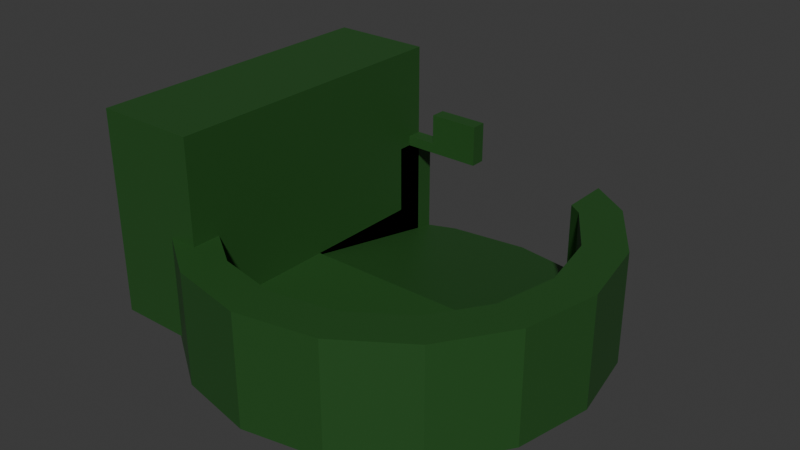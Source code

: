 # Source: turret.blend  (saved by Blender 4.3.34; exported with 4.5.12 LTS)
import bpy
from mathutils import Matrix  # noqa: F401  (used for matrix-valued properties, if any)

bpy.ops.wm.read_factory_settings(use_empty=True)
scene = bpy.context.scene
scene.name = 'Scene'

# ---- collections
col_collection = bpy.data.collections.new('Collection'); scene.collection.children.link(col_collection)

# ---- materials (node trees are filled in below, after node groups)
mat_x = bpy.data.materials.new('材质')

# ---- material node trees
mat_x.use_nodes = True; mat_x.node_tree.nodes.clear()
_N = mat_x.node_tree.nodes; _L = mat_x.node_tree.links
n0 = _N.new('ShaderNodeBsdfPrincipled'); n0.name = '原理化 BSDF'; n0.location = (10, 300)
n0.inputs[0].default_value = (0.01894, 0.08503, 0.01623, 1.0)
n1 = _N.new('ShaderNodeOutputMaterial'); n1.name = '材质输出'; n1.location = (300, 300)
_L.new(n0.outputs[0], n1.inputs[0])
n1.is_active_output = True

# ---- world
world_world = bpy.data.worlds.new('World'); scene.world = world_world
world_world.use_nodes = True; world_world.node_tree.nodes.clear()
_N = world_world.node_tree.nodes; _L = world_world.node_tree.links
n0 = _N.new('ShaderNodeOutputWorld'); n0.name = 'World Output'; n0.location = (300, 300)
n1 = _N.new('ShaderNodeBackground'); n1.name = 'Background'; n1.location = (10, 300)
n1.inputs[0].default_value = (0.05088, 0.05088, 0.05088, 1.0)
_L.new(n1.outputs[0], n0.inputs[0])
n0.is_active_output = True
world_world.color = (0.05088, 0.05088, 0.05088)
world_world.sun_shadow_jitter_overblur = 0.0

# ---- meshes
me_001 = bpy.data.meshes.new('柱体.001')
me_001.from_pydata([(-1.0, 0.0, 0.4), (0.7654, 1.848, 0.0), (1.0, 0.0, 0.4), (1.414, 1.414, 0.0), (1.131, 1.131, 0.42), (1.414, 1.414, 0.2), (1.131, 1.131, 0.58), (1.848, 0.7654, 0.0), (1.478, 0.6123, 0.42), (1.848, 0.7654, 0.2), (1.478, 0.6123, 0.58), (2.0, 0.0, 0.0), (1.6, 0.0, 0.42), (2.0, 0.0, 0.2), (1.6, 0.0, 0.58), (1.848, -0.7654, 0.0), (1.478, -0.6123, 0.42), (1.848, -0.7654, 0.2), (1.478, -0.6123, 0.58), (1.414, -1.414, 0.0), (1.131, -1.131, 0.42), (1.414, -1.414, 0.2), (1.131, -1.131, 0.58), (0.7654, -1.848, 0.0), (0.6123, -1.478, 0.42), (0.7654, -1.848, 0.2), (0.6123, -1.478, 0.58), (0.0, -2.0, 0.0), (0.0, -1.6, 0.42), (0.0, -2.0, 0.2), (0.0, -1.6, 0.58), (-0.6123, -1.478, 0.42), (-0.7654, -1.848, 0.0), (-0.7654, -1.848, 0.2), (-0.6123, -1.478, 0.58), (-1.414, -1.414, 0.0), (-1.131, -1.131, 0.42), (-1.414, -1.414, 0.2), (-1.131, -1.131, 0.58), (-1.848, -0.7654, 0.0), (-1.478, -0.6123, 0.42), (-1.848, -0.7654, 0.2), (-1.478, -0.6123, 0.58), (-2.0, 0.0, 0.0), (-1.6, 0.0, 0.42), (-2.0, 0.0, 0.2), (-1.6, 0.0, 0.58), (-1.848, 0.7654, 0.0), (-1.478, 0.6123, 0.42), (-1.848, 0.7654, 0.2), (-1.478, 0.6123, 0.58), (-1.414, 1.414, 0.0), (-1.131, 1.131, 0.42), (-1.414, 1.414, 0.2), (-1.131, 1.131, 0.58), (-0.7654, 1.848, 0.0), (1.414, 1.414, 1.1), (1.848, 0.7654, 1.1), (2.0, 0.0, 1.1), (1.848, -0.7654, 1.1), (1.414, -1.414, 1.1), (0.7654, -1.848, 1.1), (0.0, -2.0, 1.1), (-0.7654, -1.848, 1.1), (-1.414, -1.414, 1.1), (-1.848, -0.7654, 1.1), (-2.0, 0.0, 1.1), (-1.848, 0.7654, 1.1), (-1.414, 1.414, 1.1), (-1.478, -0.6123, 1.1), (-1.6, 0.0, 1.1), (-1.478, 0.6123, 1.1), (-0.6123, -1.478, 1.1), (0.6123, -1.478, 1.1), (0.0, -1.6, 1.1), (1.478, -0.6123, 1.1), (1.6, 0.0, 1.1), (1.478, 0.6123, 1.1), (-1.131, -1.131, 1.1), (1.131, 1.131, 1.1), (-1.131, 1.131, 1.1), (1.131, -1.131, 1.1), (0.7654, 1.848, 0.03045), (7.491e-07, 2.0, 0.0), (1.0, 1.691, 0.2), (1.0, 1.691, 0.0618), (-1.0, 1.691, 0.2), (-1.0, 1.691, 0.0618), (-0.7654, 1.848, 0.03045), (-7.491e-07, 2.0, 0.0), (1.0, 1.691, 1.1), (-1.0, 1.691, 1.1), (1.0, 1.219, 0.42), (1.0, 1.219, 0.58), (-1.0, 1.219, 0.42), (-1.0, 1.219, 0.58), (-1.0, 0.0, 0.42), (1.0, 0.0, 0.42), (1.0, 1.219, 1.1), (-1.0, 1.219, 1.1)], [], [(1, 83, 82), (5, 3, 1, 82, 85, 84), (3, 5, 9, 7), (7, 9, 13, 11), (11, 13, 17, 15), (15, 17, 21, 19), (19, 21, 25, 23), (23, 25, 29, 27), (27, 29, 33, 32), (32, 33, 37, 35), (35, 37, 41, 39), (39, 41, 45, 43), (43, 45, 49, 47), (47, 49, 53, 51), (21, 17, 59, 60), (88, 55, 51, 53, 86, 87), (89, 55, 88), (1, 3, 7, 11, 15, 19, 23, 27, 32, 35, 39, 43, 47, 51, 55, 89, 83), (80, 68, 67, 66, 65, 64, 63, 62, 61, 60, 81, 73, 74, 72, 78, 69, 70, 71), (81, 60, 59, 58, 57, 56, 79, 77, 76, 75), (41, 37, 64, 65), (13, 9, 57, 58), (33, 29, 62, 63), (53, 49, 67, 68), (56, 5, 84, 90), (25, 21, 60, 61), (45, 41, 65, 66), (17, 13, 58, 59), (37, 33, 63, 64), (86, 53, 68, 91), (9, 5, 56, 57), (29, 25, 61, 62), (49, 45, 66, 67), (92, 4, 6, 93), (10, 6, 4, 8), (8, 12, 14, 10), (12, 16, 18, 14), (22, 18, 16, 20), (26, 22, 20, 24), (24, 28, 30, 26), (28, 31, 34, 30), (38, 34, 31, 36), (38, 36, 40, 42), (40, 44, 46, 42), (44, 48, 50, 46), (50, 48, 52, 54), (18, 22, 81, 75), (54, 52, 94, 95), (94, 52, 48, 44, 40, 36, 31, 28, 24, 20, 16, 12, 8, 4, 92, 97, 96), (78, 38, 42, 69), (10, 14, 76, 77), (30, 34, 72, 74), (71, 50, 54, 80), (93, 6, 79, 98), (22, 26, 73, 81), (69, 42, 46, 70), (14, 18, 75, 76), (34, 38, 78, 72), (80, 54, 95, 99), (6, 10, 77, 79), (26, 30, 74, 73), (70, 46, 50, 71), (79, 56, 90, 98), (68, 80, 99, 91), (96, 0, 87, 86, 91, 99, 95, 94), (90, 84, 85, 2, 97, 92, 93, 98), (2, 0, 96, 97), (88, 87, 0, 2, 85, 82, 83, 89)])
_uv = me_001.uv_layers.new(name='UV 贴图')
_uv.uv.foreach_set('vector', [0.9375, 0.5, 1.0, 0.5, 0.9375, 0.5761, 0.875, 1.0, 0.875, 0.5, 0.9375, 0.5, 0.9375, 0.5761, 0.9149, 0.6545, 0.9149, 1.0, 0.875, 0.5, 0.875, 1.0, 0.8125, 1.0, 0.8125, 0.5, 0.8125, 0.5, 0.8125, 1.0, 0.75, 1.0, 0.75, 0.5, 0.75, 0.5, 0.75, 1.0, 0.6875, 1.0, 0.6875, 0.5, 0.6875, 0.5, 0.6875, 1.0, 0.625, 1.0, 0.625, 0.5, 0.625, 0.5, 0.625, 1.0, 0.5625, 1.0, 0.5625, 0.5, 0.5625, 0.5, 0.5625, 1.0, 0.5, 1.0, 0.5, 0.5, 0.5, 0.5, 0.5, 1.0, 0.4375, 1.0, 0.4375, 0.5, 0.4375, 0.5, 0.4375, 1.0, 0.375, 1.0, 0.375, 0.5, 0.375, 0.5, 0.375, 1.0, 0.3125, 1.0, 0.3125, 0.5, 0.3125, 0.5, 0.3125, 1.0, 0.25, 1.0, 0.25, 0.5, 0.25, 0.5, 0.25, 1.0, 0.1875, 1.0, 0.1875, 0.5, 0.1875, 0.5, 0.1875, 1.0, 0.125, 1.0, 0.125, 0.5, 0.625, 1.0, 0.6875, 1.0, 0.6875, 1.0, 0.625, 1.0, 0.0625, 0.5761, 0.0625, 0.5, 0.125, 0.5, 0.125, 1.0, 0.0851, 1.0, 0.0851, 0.6545, 0.0, 0.5, 0.0625, 0.5, 0.0625, 0.5761, 0.8418, 0.4717, 0.9197, 0.4197, 0.9717, 0.3418, 0.99, 0.25, 0.9717, 0.1582, 0.9197, 0.08029, 0.8418, 0.02827, 0.75, 0.01, 0.6582, 0.02827, 0.5803, 0.08029, 0.5283, 0.1582, 0.51, 0.25, 0.5283, 0.3418, 0.5803, 0.4197, 0.6582, 0.4717, 0.75, 0.49, 0.75, 0.49, 0.1142, 0.3858, 0.08029, 0.4197, 0.02827, 0.3418, 0.01, 0.25, 0.02827, 0.1582, 0.08029, 0.08029, 0.1582, 0.02827, 0.25, 0.01, 0.3418, 0.02827, 0.4197, 0.08029, 0.3858, 0.1142, 0.3235, 0.07262, 0.25, 0.058, 0.1765, 0.07262, 0.1142, 0.1142, 0.07262, 0.1765, 0.058, 0.25, 0.07262, 0.3235, 0.3858, 0.1142, 0.4197, 0.08029, 0.4717, 0.1582, 0.49, 0.25, 0.4717, 0.3418, 0.4197, 0.4197, 0.3858, 0.3858, 0.4274, 0.3235, 0.442, 0.25, 0.4274, 0.1765, 0.3125, 1.0, 0.375, 1.0, 0.375, 1.0, 0.3125, 1.0, 0.75, 1.0, 0.8125, 1.0, 0.8125, 1.0, 0.75, 1.0, 0.4375, 1.0, 0.5, 1.0, 0.5, 1.0, 0.4375, 1.0, 0.125, 1.0, 0.1875, 1.0, 0.1875, 1.0, 0.125, 1.0, 0.875, 1.0, 0.875, 1.0, 0.9149, 1.0, 0.9149, 1.0, 0.5625, 1.0, 0.625, 1.0, 0.625, 1.0, 0.5625, 1.0, 0.25, 1.0, 0.3125, 1.0, 0.3125, 1.0, 0.25, 1.0, 0.6875, 1.0, 0.75, 1.0, 0.75, 1.0, 0.6875, 1.0, 0.375, 1.0, 0.4375, 1.0, 0.4375, 1.0, 0.375, 1.0, 0.0851, 1.0, 0.125, 1.0, 0.125, 1.0, 0.0851, 1.0, 0.8125, 1.0, 0.875, 1.0, 0.875, 1.0, 0.8125, 1.0, 0.5, 1.0, 0.5625, 1.0, 0.5625, 1.0, 0.5, 1.0, 0.1875, 1.0, 0.25, 1.0, 0.25, 1.0, 0.1875, 1.0, 0.8908, 0.5, 0.875, 0.5, 0.875, 1.0, 0.8908, 1.0, 0.8125, 1.0, 0.875, 1.0, 0.875, 0.5, 0.8125, 0.5, 0.8125, 0.5, 0.75, 0.5, 0.75, 1.0, 0.8125, 1.0, 0.75, 0.5, 0.6875, 0.5, 0.6875, 1.0, 0.75, 1.0, 0.625, 1.0, 0.6875, 1.0, 0.6875, 0.5, 0.625, 0.5, 0.5625, 1.0, 0.625, 1.0, 0.625, 0.5, 0.5625, 0.5, 0.5625, 0.5, 0.5, 0.5, 0.5, 1.0, 0.5625, 1.0, 0.5, 0.5, 0.4375, 0.5, 0.4375, 1.0, 0.5, 1.0, 0.375, 1.0, 0.4375, 1.0, 0.4375, 0.5, 0.375, 0.5, 0.375, 1.0, 0.375, 0.5, 0.3125, 0.5, 0.3125, 1.0, 0.3125, 0.5, 0.25, 0.5, 0.25, 1.0, 0.3125, 1.0, 0.25, 0.5, 0.1875, 0.5, 0.1875, 1.0, 0.25, 1.0, 0.1875, 1.0, 0.1875, 0.5, 0.125, 0.5, 0.125, 1.0, 0.6875, 1.0, 0.625, 1.0, 0.625, 1.0, 0.6875, 1.0, 0.125, 1.0, 0.125, 0.5, 0.1092, 0.5, 0.1092, 1.0, 0.6, 0.4329, 0.5803, 0.4197, 0.5283, 0.3418, 0.51, 0.25, 0.5283, 0.1582, 0.5803, 0.08029, 0.6582, 0.02827, 0.75, 0.01, 0.8418, 0.02827, 0.9197, 0.08029, 0.9717, 0.1582, 0.99, 0.25, 0.9717, 0.3418, 0.9197, 0.4197, 0.9, 0.4329, 0.9, 0.25, 0.6, 0.25, 0.375, 1.0, 0.375, 1.0, 0.3125, 1.0, 0.3125, 1.0, 0.8125, 1.0, 0.75, 1.0, 0.75, 1.0, 0.8125, 1.0, 0.5, 1.0, 0.4375, 1.0, 0.4375, 1.0, 0.5, 1.0, 0.1875, 1.0, 0.1875, 1.0, 0.125, 1.0, 0.125, 1.0, 0.8908, 1.0, 0.875, 1.0, 0.875, 1.0, 0.8908, 1.0, 0.625, 1.0, 0.5625, 1.0, 0.5625, 1.0, 0.625, 1.0, 0.3125, 1.0, 0.3125, 1.0, 0.25, 1.0, 0.25, 1.0, 0.75, 1.0, 0.6875, 1.0, 0.6875, 1.0, 0.75, 1.0, 0.4375, 1.0, 0.375, 1.0, 0.375, 1.0, 0.4375, 1.0, 0.125, 1.0, 0.125, 1.0, 0.1092, 1.0, 0.1092, 1.0, 0.875, 1.0, 0.8125, 1.0, 0.8125, 1.0, 0.875, 1.0, 0.5625, 1.0, 0.5, 1.0, 0.5, 1.0, 0.5625, 1.0, 0.25, 1.0, 0.25, 1.0, 0.1875, 1.0, 0.1875, 1.0, 0.3858, 0.3858, 0.4197, 0.4197, 0.37, 0.4529, 0.37, 0.3963, 0.08029, 0.4197, 0.1142, 0.3858, 0.13, 0.3963, 0.13, 0.4529, 0.3781, 0.0, 0.375, 0.0, 0.375, 0.2114, 0.3931, 0.2114, 0.5085, 0.2114, 0.5023, 0.1524, 0.4322, 0.1524, 0.4107, 0.1524, 0.5085, 0.5386, 0.3931, 0.5386, 0.375, 0.5386, 0.375, 0.75, 0.3781, 0.75, 0.4107, 0.5976, 0.4322, 0.5976, 0.5023, 0.5976, 0.375, 0.75, 0.375, 1.0, 0.3781, 1.0, 0.3781, 0.75, 0.1543, 0.519, 0.125, 0.5386, 0.125, 0.75, 0.375, 0.75, 0.375, 0.5386, 0.3457, 0.519, 0.25, 0.5, 0.25, 0.5])
me_001.materials.append(mat_x)
me_001.update()
me_001_1 = bpy.data.meshes.new('立方体.001')
me_001_1.from_pydata([(-1.0, -1.0, -1.0), (-1.0, -1.0, 1.0), (-1.0, 1.0, -1.0), (-1.0, 1.0, 1.0), (1.0, -1.0, -1.0), (1.0, -1.0, 1.0), (1.0, 1.0, -1.0), (1.0, 1.0, 1.0), (-1.0, 0.9, -1.0), (-1.0, 0.9, 1.0), (1.0, 0.9, -1.0), (1.0, 0.9, 1.0), (-1.0, -1.0, 0.0), (-1.0, 1.0, 0.0), (1.0, 1.0, 0.0), (1.0, -1.0, 0.0), (1.0, 0.9, 0.0), (-1.0, 0.9, 0.0), (-1.0, -1.0, 0.1), (-1.0, 1.0, 0.1), (1.0, 1.0, 0.1), (1.0, -1.0, 0.1), (1.0, 0.9, 0.1), (-1.0, 0.9, 0.1), (1.6, 1.0, 0.1), (1.6, 1.0, 0.0), (1.6, 0.9, 0.1), (1.6, 0.9, 0.0), (2.6, 1.0, 0.1), (2.6, 1.0, 0.0), (2.6, 0.9, 0.1), (2.6, 0.9, 0.0), (1.6, 1.0, 0.4), (1.6, 0.9, 0.4), (2.6, 1.0, 0.4), (2.6, 0.9, 0.4)], [], [(23, 9, 3, 19), (19, 3, 7, 20), (22, 11, 5, 21), (21, 5, 1, 18), (8, 10, 4, 0), (11, 9, 1, 5), (7, 3, 9, 11), (2, 6, 10, 8), (20, 7, 11, 22), (18, 1, 9, 23), (0, 12, 17, 8), (6, 14, 16, 10), (4, 15, 12, 0), (10, 16, 15, 4), (2, 13, 14, 6), (8, 17, 13, 2), (12, 18, 23, 17), (16, 14, 25, 27), (15, 21, 18, 12), (16, 22, 21, 15), (13, 19, 20, 14), (17, 23, 19, 13), (24, 26, 33, 32), (20, 22, 26, 24), (22, 16, 27, 26), (14, 20, 24, 25), (29, 28, 30, 31), (26, 27, 31, 30), (27, 25, 29, 31), (25, 24, 28, 29), (32, 33, 35, 34), (26, 30, 35, 33), (28, 24, 32, 34), (30, 28, 34, 35)])
_uv = me_001_1.uv_layers.new(name='UV 贴图')
_uv.uv.foreach_set('vector', [0.5125, 0.2375, 0.625, 0.2375, 0.625, 0.25, 0.5125, 0.25, 0.5125, 0.25, 0.625, 0.25, 0.625, 0.5, 0.5125, 0.5, 0.5125, 0.5125, 0.625, 0.5125, 0.625, 0.75, 0.5125, 0.75, 0.5125, 0.75, 0.625, 0.75, 0.625, 1.0, 0.5125, 1.0, 0.125, 0.5125, 0.375, 0.5125, 0.375, 0.75, 0.125, 0.75, 0.625, 0.5125, 0.875, 0.5125, 0.875, 0.75, 0.625, 0.75, 0.625, 0.5, 0.875, 0.5, 0.875, 0.5125, 0.625, 0.5125, 0.125, 0.5, 0.375, 0.5, 0.375, 0.5125, 0.125, 0.5125, 0.5125, 0.5, 0.625, 0.5, 0.625, 0.5125, 0.5125, 0.5125, 0.5125, 0.0, 0.625, 0.0, 0.625, 0.2375, 0.5125, 0.2375, 0.375, 0.0, 0.5, 0.0, 0.5, 0.2375, 0.375, 0.2375, 0.375, 0.5, 0.5, 0.5, 0.5, 0.5125, 0.375, 0.5125, 0.375, 0.75, 0.5, 0.75, 0.5, 1.0, 0.375, 1.0, 0.375, 0.5125, 0.5, 0.5125, 0.5, 0.75, 0.375, 0.75, 0.375, 0.25, 0.5, 0.25, 0.5, 0.5, 0.375, 0.5, 0.375, 0.2375, 0.5, 0.2375, 0.5, 0.25, 0.375, 0.25, 0.5, 0.0, 0.5125, 0.0, 0.5125, 0.2375, 0.5, 0.2375, 0.5, 0.5125, 0.5, 0.5, 0.5, 0.5, 0.5, 0.5125, 0.5, 0.75, 0.5125, 0.75, 0.5125, 1.0, 0.5, 1.0, 0.5, 0.5125, 0.5125, 0.5125, 0.5125, 0.75, 0.5, 0.75, 0.5, 0.25, 0.5125, 0.25, 0.5125, 0.5, 0.5, 0.5, 0.5, 0.2375, 0.5125, 0.2375, 0.5125, 0.25, 0.5, 0.25, 0.5125, 0.5, 0.5125, 0.5125, 0.5125, 0.5125, 0.5125, 0.5, 0.5125, 0.5, 0.5125, 0.5125, 0.5125, 0.5125, 0.5125, 0.5, 0.5125, 0.5125, 0.5, 0.5125, 0.5, 0.5125, 0.5125, 0.5125, 0.5, 0.5, 0.5125, 0.5, 0.5125, 0.5, 0.5, 0.5, 0.5, 0.5, 0.5125, 0.5, 0.5125, 0.5125, 0.5, 0.5125, 0.5125, 0.5125, 0.5, 0.5125, 0.5, 0.5125, 0.5125, 0.5125, 0.5, 0.5125, 0.5, 0.5, 0.5, 0.5, 0.5, 0.5125, 0.5, 0.5, 0.5125, 0.5, 0.5125, 0.5, 0.5, 0.5, 0.5125, 0.5, 0.5125, 0.5125, 0.5125, 0.5125, 0.5125, 0.5, 0.5125, 0.5125, 0.5125, 0.5125, 0.5125, 0.5125, 0.5125, 0.5125, 0.5125, 0.5, 0.5125, 0.5, 0.5125, 0.5, 0.5125, 0.5, 0.5125, 0.5125, 0.5125, 0.5, 0.5125, 0.5, 0.5125, 0.5125])
me_001_1.materials.append(mat_x)
me_001_1.update()

# ---- objects
ob_col = bpy.data.objects.new('柱体-col', me_001)
ob_col_1 = bpy.data.objects.new('立方体-col', me_001_1)

# ---- transforms, parenting, visibility, modifiers, constraints
ob_col.location = (0.0, 0.0, 0.0)
ob_col_1.location = (-1.5, -1.192e-07, 1.1)
ob_col_1.scale = (0.5, 1.5, 1.0)

# ---- collection membership
col_collection.objects.link(ob_col)
col_collection.objects.link(ob_col_1)

# ---- scene / render settings (as saved in the file)
scene.frame_start = 1; scene.frame_end = 250; scene.frame_set(1)
scene.render.engine = 'BLENDER_EEVEE_NEXT'
bpy.context.view_layer.update()

# ---- added for rendering (the .blend has no active camera and no usable light): camera, sun
cam_auto = bpy.data.cameras.new('AutoCamera')
cam_auto.lens = 50.0
cam_auto.sensor_width = 36.0
cam_auto.clip_end = 1000.0
ob_auto_camera = bpy.data.objects.new('AutoCamera', cam_auto)
scene.collection.objects.link(ob_auto_camera)
ob_auto_camera.location = (5.58287, -6.69944, 5.5163)
ob_auto_camera.rotation_euler = (1.09748, -7.21219e-08, 0.694738)
scene.camera = ob_auto_camera
light_auto_sun = bpy.data.lights.new('AutoSun', 'SUN')
light_auto_sun.energy = 3.0
light_auto_sun.angle = 0.0523599
ob_auto_sun = bpy.data.objects.new('AutoSun', light_auto_sun)
scene.collection.objects.link(ob_auto_sun)
ob_auto_sun.rotation_euler = (0.872665, 0.174533, 0.523599)
bpy.context.view_layer.update()
